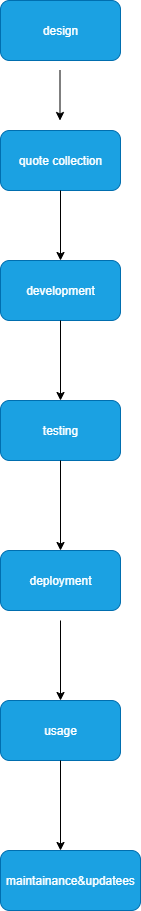

The diagram above was exported from draw.io. Its source (the exported page's mxGraphModel, read from the mxfile embedded in the PNG):
<mxGraphModel dx="1042" dy="562" grid="1" gridSize="10" guides="1" tooltips="1" connect="1" arrows="1" fold="1" page="1" pageScale="1" pageWidth="850" pageHeight="1100" math="0" shadow="0">
  <root>
    <mxCell id="0" />
    <mxCell id="1" parent="0" />
    <mxCell id="a_mODEhwSRuCtp7hyEG6-1" value="design" style="rounded=1;whiteSpace=wrap;html=1;fillColor=#1ba1e2;fontColor=#ffffff;strokeColor=#006EAF;" vertex="1" parent="1">
      <mxGeometry x="320" y="20" width="120" height="60" as="geometry" />
    </mxCell>
    <mxCell id="a_mODEhwSRuCtp7hyEG6-2" value="quote collection" style="rounded=1;whiteSpace=wrap;html=1;fillColor=#1ba1e2;fontColor=#ffffff;strokeColor=#006EAF;" vertex="1" parent="1">
      <mxGeometry x="320" y="150" width="120" height="60" as="geometry" />
    </mxCell>
    <mxCell id="a_mODEhwSRuCtp7hyEG6-3" value="development" style="rounded=1;whiteSpace=wrap;html=1;fillColor=#1ba1e2;fontColor=#ffffff;strokeColor=#006EAF;" vertex="1" parent="1">
      <mxGeometry x="320" y="280" width="120" height="60" as="geometry" />
    </mxCell>
    <mxCell id="a_mODEhwSRuCtp7hyEG6-4" value="testing" style="rounded=1;whiteSpace=wrap;html=1;fillColor=#1ba1e2;fontColor=#ffffff;strokeColor=#006EAF;" vertex="1" parent="1">
      <mxGeometry x="320" y="420" width="120" height="60" as="geometry" />
    </mxCell>
    <mxCell id="a_mODEhwSRuCtp7hyEG6-5" value="deployment" style="rounded=1;whiteSpace=wrap;html=1;fillColor=#1ba1e2;fontColor=#ffffff;strokeColor=#006EAF;" vertex="1" parent="1">
      <mxGeometry x="320" y="570" width="120" height="60" as="geometry" />
    </mxCell>
    <mxCell id="a_mODEhwSRuCtp7hyEG6-6" value="usage" style="rounded=1;whiteSpace=wrap;html=1;fillColor=#1ba1e2;fontColor=#ffffff;strokeColor=#006EAF;" vertex="1" parent="1">
      <mxGeometry x="320" y="720" width="120" height="60" as="geometry" />
    </mxCell>
    <mxCell id="a_mODEhwSRuCtp7hyEG6-7" value="maintainance&amp;amp;updatees" style="rounded=1;whiteSpace=wrap;html=1;fillColor=#1ba1e2;fontColor=#ffffff;strokeColor=#006EAF;" vertex="1" parent="1">
      <mxGeometry x="320" y="870" width="140" height="60" as="geometry" />
    </mxCell>
    <mxCell id="a_mODEhwSRuCtp7hyEG6-9" value="" style="endArrow=classic;html=1;rounded=0;" edge="1" parent="1">
      <mxGeometry width="50" height="50" relative="1" as="geometry">
        <mxPoint x="379.5" y="90" as="sourcePoint" />
        <mxPoint x="379.5" y="140" as="targetPoint" />
      </mxGeometry>
    </mxCell>
    <mxCell id="a_mODEhwSRuCtp7hyEG6-10" value="" style="endArrow=classic;html=1;rounded=0;exitX=0.5;exitY=1;exitDx=0;exitDy=0;" edge="1" parent="1" source="a_mODEhwSRuCtp7hyEG6-2">
      <mxGeometry width="50" height="50" relative="1" as="geometry">
        <mxPoint x="330" y="330" as="sourcePoint" />
        <mxPoint x="380" y="280" as="targetPoint" />
      </mxGeometry>
    </mxCell>
    <mxCell id="a_mODEhwSRuCtp7hyEG6-11" value="" style="endArrow=classic;html=1;rounded=0;exitX=0.5;exitY=1;exitDx=0;exitDy=0;entryX=0.5;entryY=0;entryDx=0;entryDy=0;" edge="1" parent="1" source="a_mODEhwSRuCtp7hyEG6-3" target="a_mODEhwSRuCtp7hyEG6-4">
      <mxGeometry width="50" height="50" relative="1" as="geometry">
        <mxPoint x="320" y="470" as="sourcePoint" />
        <mxPoint x="370" y="420" as="targetPoint" />
      </mxGeometry>
    </mxCell>
    <mxCell id="a_mODEhwSRuCtp7hyEG6-12" value="" style="endArrow=classic;html=1;rounded=0;exitX=0.5;exitY=1;exitDx=0;exitDy=0;" edge="1" parent="1" source="a_mODEhwSRuCtp7hyEG6-4">
      <mxGeometry width="50" height="50" relative="1" as="geometry">
        <mxPoint x="330" y="620" as="sourcePoint" />
        <mxPoint x="380" y="570" as="targetPoint" />
      </mxGeometry>
    </mxCell>
    <mxCell id="a_mODEhwSRuCtp7hyEG6-13" value="" style="endArrow=classic;html=1;rounded=0;" edge="1" parent="1">
      <mxGeometry width="50" height="50" relative="1" as="geometry">
        <mxPoint x="380" y="640" as="sourcePoint" />
        <mxPoint x="380" y="720" as="targetPoint" />
      </mxGeometry>
    </mxCell>
    <mxCell id="a_mODEhwSRuCtp7hyEG6-15" value="" style="endArrow=classic;html=1;rounded=0;exitX=0.5;exitY=1;exitDx=0;exitDy=0;" edge="1" parent="1" source="a_mODEhwSRuCtp7hyEG6-6">
      <mxGeometry width="50" height="50" relative="1" as="geometry">
        <mxPoint x="330" y="920" as="sourcePoint" />
        <mxPoint x="380" y="870" as="targetPoint" />
      </mxGeometry>
    </mxCell>
  </root>
</mxGraphModel>